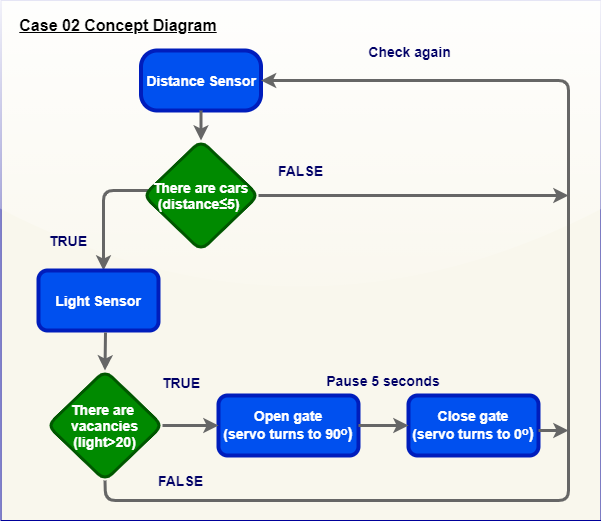

The diagram above was exported from draw.io. Its source (the exported page's mxGraphModel, read from the mxfile embedded in the PNG):
<mxGraphModel dx="942" dy="565" grid="1" gridSize="10" guides="1" tooltips="1" connect="1" arrows="1" fold="1" page="1" pageScale="1" pageWidth="850" pageHeight="1100" math="0" shadow="0">
  <root>
    <mxCell id="kYGE7ZaVZK_HhW7JM8Dg-0" />
    <mxCell id="kYGE7ZaVZK_HhW7JM8Dg-1" parent="kYGE7ZaVZK_HhW7JM8Dg-0" />
    <mxCell id="kYGE7ZaVZK_HhW7JM8Dg-2" value="" style="rounded=0;whiteSpace=wrap;html=1;arcSize=3;glass=1;sketch=0;shadow=0;fillColor=#f9f7ed;strokeColor=#000099;strokeWidth=1;" parent="kYGE7ZaVZK_HhW7JM8Dg-1" vertex="1">
      <mxGeometry x="52.5" y="100" width="600" height="520" as="geometry" />
    </mxCell>
    <mxCell id="kYGE7ZaVZK_HhW7JM8Dg-3" value="&lt;font style=&quot;font-size: 14px&quot;&gt;&lt;b&gt;Distance Sensor&lt;/b&gt;&lt;/font&gt;" style="rounded=1;whiteSpace=wrap;html=1;fillColor=#0050ef;strokeColor=#001DBC;strokeWidth=4;arcSize=27;fontColor=#ffffff;" parent="kYGE7ZaVZK_HhW7JM8Dg-1" vertex="1">
      <mxGeometry x="192.5" y="150" width="120" height="60" as="geometry" />
    </mxCell>
    <mxCell id="kYGE7ZaVZK_HhW7JM8Dg-4" value="" style="edgeStyle=segmentEdgeStyle;endArrow=classic;html=1;strokeWidth=3;exitX=1;exitY=0.5;exitDx=0;exitDy=0;exitPerimeter=0;strokeColor=#666666;fontColor=#5AA9E6;gradientColor=#b3b3b3;fillColor=#f5f5f5;sketch=0;" parent="kYGE7ZaVZK_HhW7JM8Dg-1" edge="1">
      <mxGeometry width="50" height="50" relative="1" as="geometry">
        <mxPoint x="250" y="280" as="sourcePoint" />
        <mxPoint x="155" y="370" as="targetPoint" />
        <Array as="points">
          <mxPoint x="250" y="290" />
          <mxPoint x="155" y="290" />
        </Array>
      </mxGeometry>
    </mxCell>
    <mxCell id="kYGE7ZaVZK_HhW7JM8Dg-7" value="&lt;font style=&quot;font-size: 14px&quot;&gt;TRUE&lt;/font&gt;" style="text;html=1;strokeColor=none;fillColor=none;align=center;verticalAlign=middle;whiteSpace=wrap;rounded=0;fontStyle=1;fontColor=#000066;" parent="kYGE7ZaVZK_HhW7JM8Dg-1" vertex="1">
      <mxGeometry x="100" y="330" width="40" height="20" as="geometry" />
    </mxCell>
    <mxCell id="kYGE7ZaVZK_HhW7JM8Dg-8" value="&lt;font style=&quot;font-size: 14px&quot;&gt;FALSE&lt;/font&gt;" style="text;html=1;strokeColor=none;fillColor=none;align=center;verticalAlign=middle;whiteSpace=wrap;rounded=0;fontStyle=1;fontColor=#000066;" parent="kYGE7ZaVZK_HhW7JM8Dg-1" vertex="1">
      <mxGeometry x="305" y="260" width="95" height="20" as="geometry" />
    </mxCell>
    <mxCell id="kYGE7ZaVZK_HhW7JM8Dg-10" value="&lt;font&gt;&lt;span style=&quot;font-family: &amp;#34;helvetica&amp;#34; ; font-style: normal ; letter-spacing: normal ; text-align: center ; text-indent: 0px ; text-transform: none ; word-spacing: 0px ; display: inline ; float: none&quot;&gt;&lt;font style=&quot;font-size: 14px&quot;&gt;&lt;b&gt;Light Sensor&lt;/b&gt;&lt;/font&gt;&lt;/span&gt;&lt;br&gt;&lt;/font&gt;" style="rounded=1;whiteSpace=wrap;html=1;fillColor=#0050ef;strokeColor=#001DBC;strokeWidth=4;fontColor=#ffffff;" parent="kYGE7ZaVZK_HhW7JM8Dg-1" vertex="1">
      <mxGeometry x="90" y="370" width="120" height="60" as="geometry" />
    </mxCell>
    <mxCell id="kYGE7ZaVZK_HhW7JM8Dg-11" value="&lt;b&gt;&lt;u&gt;&lt;font style=&quot;font-size: 16px&quot; color=&quot;#000000&quot;&gt;Case 02 Concept Diagram&lt;/font&gt;&lt;/u&gt;&lt;/b&gt;" style="text;html=1;strokeColor=none;fillColor=none;align=center;verticalAlign=middle;whiteSpace=wrap;rounded=0;fontColor=#000066;" parent="kYGE7ZaVZK_HhW7JM8Dg-1" vertex="1">
      <mxGeometry x="60" y="115" width="220" height="20" as="geometry" />
    </mxCell>
    <mxCell id="kYGE7ZaVZK_HhW7JM8Dg-17" value="&lt;font style=&quot;font-size: 14px&quot;&gt;&lt;b&gt;There are cars&lt;br&gt;&lt;span lang=&quot;EN-GB&quot; style=&quot;font-size: 10.5pt ; line-height: 107% ; font-family: &amp;#34;arial&amp;#34; , sans-serif&quot;&gt;(distance≤5)&lt;/span&gt;&lt;span lang=&quot;EN-GB&quot; style=&quot;font-size: 10pt ; line-height: 107% ; font-family: &amp;#34;helvetica&amp;#34; , sans-serif&quot;&gt;&amp;nbsp;&lt;/span&gt;&lt;br&gt;&lt;/b&gt;&lt;/font&gt;" style="rhombus;whiteSpace=wrap;html=1;rounded=1;labelBackgroundColor=none;strokeWidth=3;fillColor=#008a00;strokeColor=#005700;fontColor=#ffffff;" parent="kYGE7ZaVZK_HhW7JM8Dg-1" vertex="1">
      <mxGeometry x="195" y="240" width="115" height="110" as="geometry" />
    </mxCell>
    <mxCell id="0F7gg5BoEnEak-43kAWL-5" value="&lt;font face=&quot;helvetica&quot;&gt;&lt;span style=&quot;font-size: 14px&quot;&gt;&lt;b&gt;Close gate&lt;br&gt;&lt;/b&gt;&lt;/span&gt;&lt;/font&gt;&lt;b&gt;&lt;font face=&quot;helvetica&quot;&gt;&lt;span style=&quot;font-size: 14px&quot;&gt;(servo turns to 0&lt;/span&gt;&lt;/font&gt;&lt;span style=&quot;font-size: 16px&quot;&gt;ᵒ)&lt;/span&gt;&lt;/b&gt;&lt;font face=&quot;helvetica&quot;&gt;&lt;span style=&quot;font-size: 14px&quot;&gt;&lt;b&gt;&lt;br&gt;&lt;/b&gt;&lt;/span&gt;&lt;/font&gt;" style="rounded=1;whiteSpace=wrap;html=1;fillColor=#0050ef;strokeColor=#001DBC;strokeWidth=4;fontColor=#ffffff;" parent="kYGE7ZaVZK_HhW7JM8Dg-1" vertex="1">
      <mxGeometry x="460" y="495" width="130" height="60" as="geometry" />
    </mxCell>
    <mxCell id="0F7gg5BoEnEak-43kAWL-9" value="&lt;font style=&quot;font-size: 14px&quot;&gt;TRUE&lt;/font&gt;" style="text;html=1;strokeColor=none;fillColor=none;align=center;verticalAlign=middle;whiteSpace=wrap;rounded=0;fontStyle=1;fontColor=#000066;" parent="kYGE7ZaVZK_HhW7JM8Dg-1" vertex="1">
      <mxGeometry x="212.5" y="472" width="40" height="20" as="geometry" />
    </mxCell>
    <mxCell id="0F7gg5BoEnEak-43kAWL-10" value="&lt;font style=&quot;font-size: 14px&quot;&gt;FALSE&lt;/font&gt;" style="text;html=1;strokeColor=none;fillColor=none;align=center;verticalAlign=middle;whiteSpace=wrap;rounded=0;fontStyle=1;fontColor=#000066;" parent="kYGE7ZaVZK_HhW7JM8Dg-1" vertex="1">
      <mxGeometry x="185" y="570" width="95" height="20" as="geometry" />
    </mxCell>
    <mxCell id="0F7gg5BoEnEak-43kAWL-0" value="&lt;font style=&quot;font-size: 14px&quot;&gt;&lt;b&gt;There are &lt;br&gt;vacancies&lt;br&gt;&lt;/b&gt;&lt;b&gt;&lt;span lang=&quot;EN-GB&quot; style=&quot;font-size: 10.5pt ; line-height: 14.98px ; font-family: &amp;#34;arial&amp;#34; , sans-serif&quot;&gt;(light&amp;gt;20)&lt;/span&gt;&lt;/b&gt;&lt;b&gt;&lt;br&gt;&lt;/b&gt;&lt;/font&gt;" style="rhombus;whiteSpace=wrap;html=1;rounded=1;labelBackgroundColor=none;strokeWidth=3;fillColor=#008a00;strokeColor=#005700;fontColor=#ffffff;" parent="kYGE7ZaVZK_HhW7JM8Dg-1" vertex="1">
      <mxGeometry x="99" y="470" width="115" height="110" as="geometry" />
    </mxCell>
    <mxCell id="0F7gg5BoEnEak-43kAWL-12" value="" style="endArrow=classic;html=1;entryX=0.5;entryY=0;entryDx=0;entryDy=0;fontColor=#5AA9E6;strokeColor=#666666;strokeWidth=3;fillColor=#f5f5f5;gradientColor=#b3b3b3;sketch=0;" parent="kYGE7ZaVZK_HhW7JM8Dg-1" target="0F7gg5BoEnEak-43kAWL-0" edge="1">
      <mxGeometry width="50" height="50" relative="1" as="geometry">
        <mxPoint x="157" y="432" as="sourcePoint" />
        <mxPoint x="-30" y="490" as="targetPoint" />
      </mxGeometry>
    </mxCell>
    <mxCell id="0F7gg5BoEnEak-43kAWL-13" value="" style="endArrow=classic;html=1;exitX=0.5;exitY=1;exitDx=0;exitDy=0;entryX=0.5;entryY=0;entryDx=0;entryDy=0;fontColor=#5AA9E6;strokeColor=#666666;strokeWidth=3;fillColor=#f5f5f5;gradientColor=#b3b3b3;sketch=0;" parent="kYGE7ZaVZK_HhW7JM8Dg-1" source="kYGE7ZaVZK_HhW7JM8Dg-3" target="kYGE7ZaVZK_HhW7JM8Dg-17" edge="1">
      <mxGeometry width="50" height="50" relative="1" as="geometry">
        <mxPoint x="20" y="270" as="sourcePoint" />
        <mxPoint x="253" y="240" as="targetPoint" />
      </mxGeometry>
    </mxCell>
    <mxCell id="0F7gg5BoEnEak-43kAWL-14" value="&lt;font style=&quot;font-size: 14px&quot;&gt;Pause 5 seconds&lt;/font&gt;" style="text;html=1;strokeColor=none;fillColor=none;align=center;verticalAlign=middle;whiteSpace=wrap;rounded=0;fontStyle=1;fontColor=#000066;" parent="kYGE7ZaVZK_HhW7JM8Dg-1" vertex="1">
      <mxGeometry x="370" y="470" width="130" height="20" as="geometry" />
    </mxCell>
    <mxCell id="kYGE7ZaVZK_HhW7JM8Dg-12" value="&lt;b&gt;&lt;font face=&quot;helvetica&quot;&gt;&lt;span style=&quot;font-size: 14px&quot;&gt;Open gate&lt;br&gt;(servo turns to 90&lt;/span&gt;&lt;/font&gt;&lt;span style=&quot;font-family: &amp;#34;lato&amp;#34; , , &amp;#34;helvetica neue&amp;#34; , &amp;#34;arial&amp;#34; , sans-serif ; font-size: 16px&quot;&gt;ᵒ)&lt;/span&gt;&lt;/b&gt;&lt;font face=&quot;helvetica&quot;&gt;&lt;span style=&quot;font-size: 14px&quot;&gt;&lt;b&gt;&lt;br&gt;&lt;/b&gt;&lt;/span&gt;&lt;/font&gt;" style="rounded=1;whiteSpace=wrap;html=1;fillColor=#0050ef;strokeColor=#001DBC;strokeWidth=4;fontColor=#ffffff;" parent="kYGE7ZaVZK_HhW7JM8Dg-1" vertex="1">
      <mxGeometry x="270" y="495" width="140" height="60" as="geometry" />
    </mxCell>
    <mxCell id="0F7gg5BoEnEak-43kAWL-22" value="" style="endArrow=classic;html=1;exitX=0.5;exitY=1;exitDx=0;exitDy=0;strokeWidth=3;strokeColor=#666666;fontColor=#5AA9E6;gradientColor=#b3b3b3;fillColor=#f5f5f5;entryX=1;entryY=0.5;entryDx=0;entryDy=0;" parent="kYGE7ZaVZK_HhW7JM8Dg-1" source="0F7gg5BoEnEak-43kAWL-0" target="kYGE7ZaVZK_HhW7JM8Dg-3" edge="1">
      <mxGeometry width="50" height="50" relative="1" as="geometry">
        <mxPoint x="410" y="410" as="sourcePoint" />
        <mxPoint x="330" y="180" as="targetPoint" />
        <Array as="points">
          <mxPoint x="157" y="600" />
          <mxPoint x="620" y="600" />
          <mxPoint x="620" y="180" />
        </Array>
      </mxGeometry>
    </mxCell>
    <mxCell id="Nk1blWy2DjU0GmPyHpxP-2" value="" style="endArrow=classic;html=1;exitX=1;exitY=0.5;exitDx=0;exitDy=0;fontColor=#5AA9E6;strokeColor=#666666;strokeWidth=3;fillColor=#f5f5f5;gradientColor=#b3b3b3;sketch=0;" parent="kYGE7ZaVZK_HhW7JM8Dg-1" edge="1">
      <mxGeometry width="50" height="50" relative="1" as="geometry">
        <mxPoint x="589.9999999999998" y="530" as="sourcePoint" />
        <mxPoint x="620" y="530" as="targetPoint" />
      </mxGeometry>
    </mxCell>
    <mxCell id="Nk1blWy2DjU0GmPyHpxP-3" value="" style="endArrow=classic;html=1;fontColor=#5AA9E6;strokeColor=#666666;strokeWidth=3;fillColor=#f5f5f5;gradientColor=#b3b3b3;sketch=0;" parent="kYGE7ZaVZK_HhW7JM8Dg-1" source="kYGE7ZaVZK_HhW7JM8Dg-17" edge="1">
      <mxGeometry width="50" height="50" relative="1" as="geometry">
        <mxPoint x="410" y="350" as="sourcePoint" />
        <mxPoint x="620" y="295" as="targetPoint" />
      </mxGeometry>
    </mxCell>
    <mxCell id="z4CSxNLxNv5qrTl1Gncc-0" value="&lt;font style=&quot;font-size: 14px&quot;&gt;Check again&lt;/font&gt;" style="edgeLabel;html=1;align=center;verticalAlign=middle;resizable=0;points=[];labelBackgroundColor=none;fontStyle=1;fontColor=#000066;" parent="kYGE7ZaVZK_HhW7JM8Dg-1" vertex="1" connectable="0">
      <mxGeometry x="460" y="150.00000000000003" as="geometry" />
    </mxCell>
    <mxCell id="O5so0qthFdt7pdJr8MnM-0" value="" style="endArrow=classic;html=1;strokeColor=#666666;strokeWidth=3;entryX=0;entryY=0.5;entryDx=0;entryDy=0;exitX=1;exitY=0.5;exitDx=0;exitDy=0;" edge="1" parent="kYGE7ZaVZK_HhW7JM8Dg-1" source="0F7gg5BoEnEak-43kAWL-0" target="kYGE7ZaVZK_HhW7JM8Dg-12">
      <mxGeometry width="50" height="50" relative="1" as="geometry">
        <mxPoint x="400" y="380" as="sourcePoint" />
        <mxPoint x="450" y="330" as="targetPoint" />
      </mxGeometry>
    </mxCell>
    <mxCell id="O5so0qthFdt7pdJr8MnM-1" value="" style="endArrow=classic;html=1;strokeColor=#666666;strokeWidth=3;entryX=0;entryY=0.5;entryDx=0;entryDy=0;exitX=1;exitY=0.5;exitDx=0;exitDy=0;" edge="1" parent="kYGE7ZaVZK_HhW7JM8Dg-1" source="kYGE7ZaVZK_HhW7JM8Dg-12" target="0F7gg5BoEnEak-43kAWL-5">
      <mxGeometry width="50" height="50" relative="1" as="geometry">
        <mxPoint x="680" y="450" as="sourcePoint" />
        <mxPoint x="730" y="400" as="targetPoint" />
      </mxGeometry>
    </mxCell>
  </root>
</mxGraphModel>